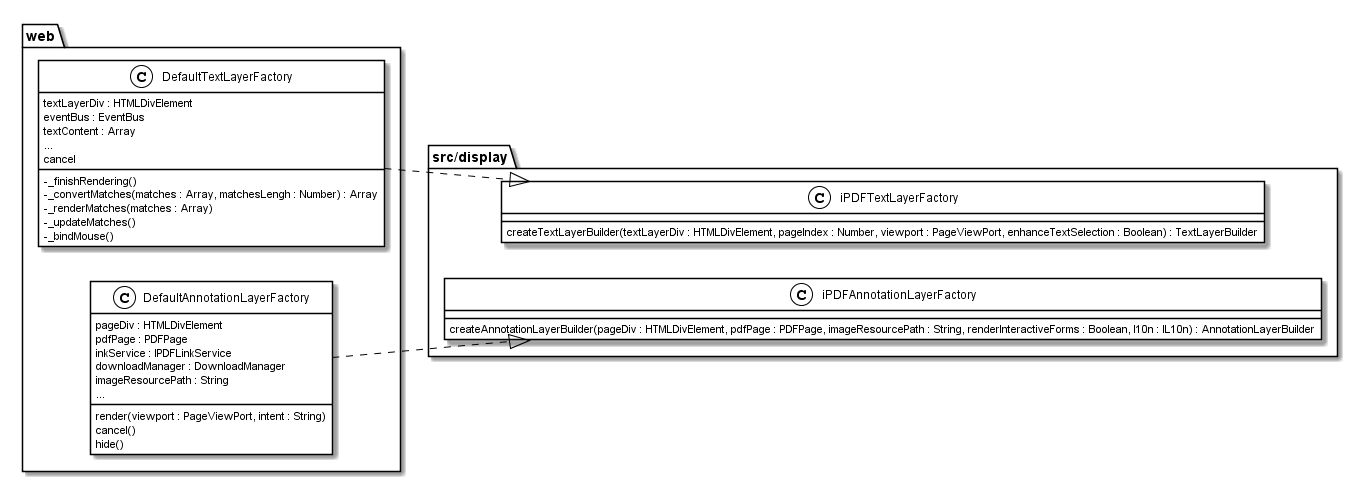

The diagram above was rendered by PlantUML. Its source (embedded in the PNG):
@startuml
skinparam classAttributeIconSize 0
skinparam class {
    BackgroundColor White
    BorderColor Black
    ArrowColor Black
}
skinparam StereotypeC {
    BackgroundColor White
}

left to right direction

package web {
    class DefaultTextLayerFactory {
        textLayerDiv : HTMLDivElement
        eventBus : EventBus
        textContent : Array
        ...
        -_finishRendering()
        cancel
        -_convertMatches(matches : Array, matchesLengh : Number) : Array
        -_renderMatches(matches : Array)
        -_updateMatches()
        -_bindMouse()
    }

    class DefaultAnnotationLayerFactory {
        pageDiv : HTMLDivElement
        pdfPage : PDFPage
        inkService : IPDFLinkService
        downloadManager : DownloadManager
        imageResourcePath : String
        ...
        render(viewport : PageViewPort, intent : String)
        cancel()
        hide()
    }
}

package src/display {
    class iPDFTextLayerFactory {
        createTextLayerBuilder(textLayerDiv : HTMLDivElement, pageIndex : Number, viewport : PageViewPort, enhanceTextSelection : Boolean) : TextLayerBuilder
    }

    class iPDFAnnotationLayerFactory {
        createAnnotationLayerBuilder(pageDiv : HTMLDivElement, pdfPage : PDFPage, imageResourcePath : String, renderInteractiveForms : Boolean, l10n : IL10n) : AnnotationLayerBuilder
    }
}

DefaultAnnotationLayerFactory ..|> iPDFAnnotationLayerFactory
DefaultTextLayerFactory ..|> iPDFTextLayerFactory

@enduml